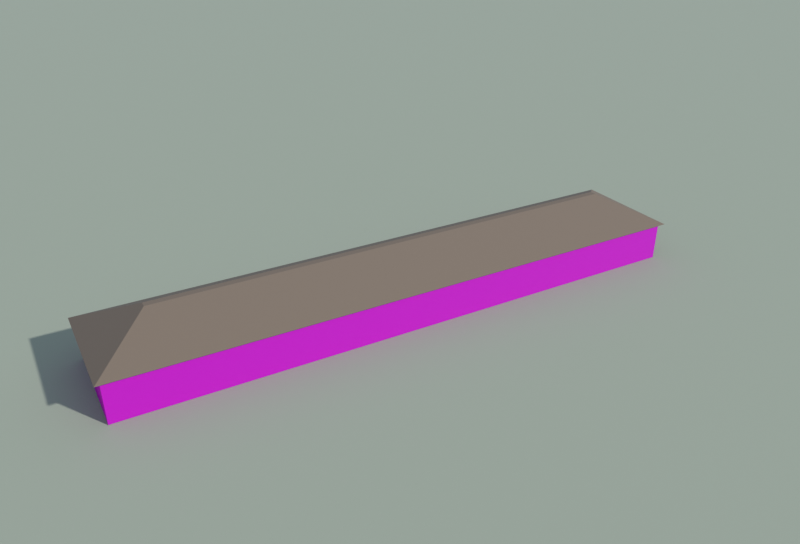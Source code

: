 # Source: kechuang4.blend  (saved by Blender 5.1.30; exported with 4.5.12 LTS)
import bpy
from mathutils import Matrix  # noqa: F401  (used for matrix-valued properties, if any)

bpy.ops.wm.read_factory_settings(use_empty=True)
scene = bpy.context.scene
scene.name = 'Scene'

# ---- collections
col_4 = bpy.data.collections.new('科创4号楼'); scene.collection.children.link(col_4)
col_preview = bpy.data.collections.new('_preview'); scene.collection.children.link(col_preview)

# ---- images (referenced by path relative to the original .blend; pixels are not part of the script)
import os
ASSET_DIR = os.environ.get("B2B_ASSET_DIR", "")  # directory of the original .blend (textures are referenced by path, not embedded)
HERE = os.path.dirname(os.path.abspath(__file__))  # packed textures are extracted next to this script under _unpacked/

def load_image(name, relpath, width, height, colorspace="sRGB"):
    """Load a texture the original file referenced (path relative to the .blend, or extracted next to this script)."""
    p = next((c for c in (os.path.join(HERE, relpath), os.path.join(ASSET_DIR, relpath)) if relpath and os.path.exists(c)), "")
    if p:
        img = bpy.data.images.load(p, check_existing=True)
        img.name = name
    else:  # same state as the original file: an image datablock whose file is absent (Cycles renders it pink)
        img = bpy.data.images.new(name, width, height)
        img.source = "FILE"
        img.filepath = "//" + (relpath or name)
    img.colorspace_settings.name = colorspace
    return img
img_of_facade_jpg = load_image('of_facade.jpg', 'textures/of_facade.jpg', 1024, 1024, 'sRGB')
img_of_facade_n_jpg = load_image('of_facade_n.jpg', 'textures/of_facade_n.jpg', 1024, 1024, 'Non-Color')

# ---- materials (node trees are filled in below, after node groups)
mat_of_facade = bpy.data.materials.new('of_facade')
mat_of_facade.use_backface_culling = True
mat_of_facade.diffuse_color = (0.6514, 0.4342, 0.2462, 1.0)
mat_white = bpy.data.materials.new('white')
mat_white.use_backface_culling = True
mat_white.diffuse_color = (0.8879, 0.8879, 0.855, 1.0)
mat_tile_brown = bpy.data.materials.new('tile_brown')
mat_tile_brown.use_backface_culling = True
mat_tile_brown.diffuse_color = (0.1981, 0.147, 0.107, 1.0)
mat_ground = bpy.data.materials.new('ground')
mat_ground.use_backface_culling = True
mat_ground.diffuse_color = (0.3663, 0.3968, 0.305, 1.0)

# ---- material node trees
mat_of_facade.use_nodes = True; mat_of_facade.node_tree.nodes.clear()
_N = mat_of_facade.node_tree.nodes; _L = mat_of_facade.node_tree.links
n0 = _N.new('ShaderNodeBsdfPrincipled'); n0.name = 'Principled BSDF'; n0.location = (-200, 100)
n0.inputs[2].default_value = 0.85
n1 = _N.new('ShaderNodeOutputMaterial'); n1.name = 'Material Output'; n1.location = (200, 100)
n2 = _N.new('ShaderNodeTexImage'); n2.name = 'Image Texture'; n2.location = (-400, 200)
n2.image = img_of_facade_jpg
n3 = _N.new('ShaderNodeTexImage'); n3.name = 'Image Texture.001'; n3.location = (0, 0)
n3.image = img_of_facade_n_jpg
n4 = _N.new('ShaderNodeNormalMap'); n4.name = 'Normal Map'; n4.location = (0, 0)
_L.new(n0.outputs[0], n1.inputs[0])
_L.new(n2.outputs[0], n0.inputs[0])
_L.new(n3.outputs[0], n4.inputs[1])
_L.new(n4.outputs[0], n0.inputs[5])
n1.is_active_output = True
mat_white.use_nodes = True; mat_white.node_tree.nodes.clear()
_N = mat_white.node_tree.nodes; _L = mat_white.node_tree.links
n0 = _N.new('ShaderNodeBsdfPrincipled'); n0.name = 'Principled BSDF'; n0.location = (-200, 100)
n0.inputs[0].default_value = (0.8879, 0.8879, 0.855, 1.0)
n0.inputs[2].default_value = 0.8
n1 = _N.new('ShaderNodeOutputMaterial'); n1.name = 'Material Output'; n1.location = (200, 100)
_L.new(n0.outputs[0], n1.inputs[0])
n1.is_active_output = True
mat_tile_brown.use_nodes = True; mat_tile_brown.node_tree.nodes.clear()
_N = mat_tile_brown.node_tree.nodes; _L = mat_tile_brown.node_tree.links
n0 = _N.new('ShaderNodeBsdfPrincipled'); n0.name = 'Principled BSDF'; n0.location = (-200, 100)
n0.inputs[0].default_value = (0.1981, 0.147, 0.107, 1.0)
n0.inputs[2].default_value = 0.8
n1 = _N.new('ShaderNodeOutputMaterial'); n1.name = 'Material Output'; n1.location = (200, 100)
_L.new(n0.outputs[0], n1.inputs[0])
n1.is_active_output = True
mat_ground.use_nodes = True; mat_ground.node_tree.nodes.clear()
_N = mat_ground.node_tree.nodes; _L = mat_ground.node_tree.links
n0 = _N.new('ShaderNodeBsdfPrincipled'); n0.name = 'Principled BSDF'; n0.location = (-200, 100)
n0.inputs[0].default_value = (0.3663, 0.3968, 0.305, 1.0)
n0.inputs[2].default_value = 1.0
n1 = _N.new('ShaderNodeOutputMaterial'); n1.name = 'Material Output'; n1.location = (200, 100)
_L.new(n0.outputs[0], n1.inputs[0])
n1.is_active_output = True

# ---- world
world_sky = bpy.data.worlds.new('sky'); scene.world = world_sky
world_sky.use_nodes = True; world_sky.node_tree.nodes.clear()
_N = world_sky.node_tree.nodes; _L = world_sky.node_tree.links
n0 = _N.new('ShaderNodeBackground'); n0.name = 'Background'; n0.location = (-200, 100)
n0.inputs[0].default_value = (0.55, 0.7, 0.92, 1.0)
n0.inputs[1].default_value = 0.55
n1 = _N.new('ShaderNodeOutputWorld'); n1.name = 'World Output'; n1.location = (200, 100)
_L.new(n0.outputs[0], n1.inputs[0])
n1.is_active_output = True

# ---- cameras
cam_cam = bpy.data.cameras.new('cam')
cam_cam.clip_end = 841.2
cam_cam.lens = 35.0

# ---- lights
light_sun = bpy.data.lights.new('sun', 'SUN')
light_sun.angle = 0.03491
light_sun.energy = 3.0

# ---- meshes
me_4 = bpy.data.meshes.new('科创4号楼')
me_4.from_pydata([(-32.76, 3.195, 0.0), (-31.79, -8.505, 0.0), (-31.79, -8.505, 4.5), (-32.76, 3.195, 4.5), (32.76, -3.195, 0.0), (32.76, -3.195, 4.5), (31.79, 8.505, 0.0), (31.79, 8.505, 4.5), (-32.87, 3.286, 4.24), (-31.88, -8.613, 4.24), (-31.88, -8.613, 4.46), (-32.87, 3.286, 4.46), (32.87, -3.286, 4.24), (32.87, -3.286, 4.46), (31.88, 8.613, 4.24), (31.88, 8.613, 4.46), (-31.79, -8.505, 4.46), (-32.76, 3.195, 4.46), (32.76, -3.195, 4.46), (31.79, 8.505, 4.46), (-32.76, 3.195, 4.24), (-31.79, -8.505, 4.24), (32.76, -3.195, 4.24), (31.79, 8.505, 4.24), (-33.3, 3.652, 4.5), (-32.25, -9.044, 4.5), (-26.76, -2.573, 7.5), (-26.82, -1.835, 7.5), (33.3, -3.652, 4.5), (26.82, 1.835, 7.5), (32.25, 9.044, 4.5), (26.76, 2.573, 7.5)], [], [(0, 1, 2, 3), (1, 4, 5, 2), (4, 6, 7, 5), (6, 0, 3, 7), (8, 9, 10, 11), (9, 12, 13, 10), (12, 14, 15, 13), (14, 8, 11, 15), (11, 10, 16, 17), (10, 13, 18, 16), (13, 15, 19, 18), (15, 11, 17, 19), (8, 20, 21, 9), (9, 21, 22, 12), (12, 22, 23, 14), (14, 23, 20, 8), (24, 25, 26, 27), (25, 28, 29, 26), (28, 30, 31, 29), (30, 24, 27, 31), (27, 26, 29, 31)])
me_4.polygons.foreach_set('material_index', [0, 0, 0, 0, 1, 1, 1, 1, 1, 1, 1, 1, 1, 1, 1, 1, 2, 2, 2, 2, 2])
_uv = me_4.uv_layers.new(name='UVMap')
_uv.uv.foreach_set('vector', [0.0, 0.0, 3.0, 0.0, 3.0, 1.0, 0.0, 1.0, 0.0, 0.0, 19.0, 0.0, 19.0, 1.0, 0.0, 1.0, 0.0, 0.0, 3.0, 0.0, 3.0, 1.0, 0.0, 1.0, 0.0, 0.0, 19.0, 0.0, 19.0, 1.0, 0.0, 1.0, 0.0, 4.24, 3.0, 4.24, 3.0, 4.46, 0.0, 4.46, 0.0, 4.24, 16.0, 4.24, 16.0, 4.46, 0.0, 4.46, 0.0, 4.24, 3.0, 4.24, 3.0, 4.46, 0.0, 4.46, 0.0, 4.24, 16.0, 4.24, 16.0, 4.46, 0.0, 4.46, 0.0, 0.0, 5.97, 5.551e-17, 5.92, 0.05, 0.05003, 0.05, 0.0, 0.0, 32.48, 0.0, 32.43, 0.05, 0.04997, 0.05, 0.0, 0.0, 5.97, 5.551e-17, 5.92, 0.05, 0.05003, 0.05, 0.0, 0.0, 32.48, 4.441e-16, 32.43, 0.05, 0.04997, 0.05, 0.0, 0.0, 0.0, 0.0, 0.0, 0.0, 0.0, 0.0, 0.0, 0.0, 0.0, 0.0, 0.0, 0.0, 0.0, 0.0, 0.0, 0.0, 0.0, 0.0, 0.0, 0.0, 0.0, 0.0, 0.0, 0.0, 0.0, 0.0, 0.0, 0.0, 0.0, 0.0, 0.0, 0.0, 6.37, 0.0, 3.372, 3.354, 3.002, 3.354, 0.0, 0.0, 32.88, 0.0, 29.88, 3.354, 2.998, 3.354, 0.0, 0.0, 6.37, 1.11e-16, 3.372, 3.354, 3.002, 3.354, 0.0, 0.0, 32.88, 0.0, 29.88, 3.354, 2.998, 3.354, 311.0, 192.5, 311.0, 192.3, 324.4, 193.4, 324.4, 193.6])
me_4.materials.append(mat_of_facade)
me_4.materials.append(mat_white)
me_4.materials.append(mat_tile_brown)
me_4.update()
me_ground = bpy.data.meshes.new('ground')
me_ground.from_pydata([(-277.7, -277.7, -0.02), (277.7, -277.7, -0.02), (277.7, 277.7, -0.02), (-277.7, 277.7, -0.02)], [], [(0, 1, 2, 3)])
me_ground.materials.append(mat_ground)
me_ground.update()

# ---- objects
ob_4 = bpy.data.objects.new('科创4号楼', me_4)
ob_ground = bpy.data.objects.new('ground', me_ground)
ob_sun = bpy.data.objects.new('sun', light_sun)
ob_cam = bpy.data.objects.new('cam', cam_cam)

# ---- transforms, parenting, visibility, modifiers, constraints
ob_4.location = (0.0, 0.0, 0.0)
ob_ground.location = (0.0, 0.0, 0.0)
ob_sun.location = (0.0, 0.0, 0.0)
ob_sun.rotation_euler = (0.9979, -2.345e-08, 0.6327)
ob_cam.location = (-31.39, -67.31, 43.24)
ob_cam.rotation_euler = (1.082, -5.75e-09, -0.4363)

# ---- collection membership
col_4.objects.link(ob_4)
col_preview.objects.link(ob_ground)
col_preview.objects.link(ob_sun)
col_preview.objects.link(ob_cam)

# ---- scene / render settings (as saved in the file)
scene.camera = ob_cam
scene.frame_start = 1; scene.frame_end = 250; scene.frame_set(1)
scene.render.engine = 'BLENDER_EEVEE_NEXT'
scene.render.image_settings.file_format = 'JPEG'
scene.render.image_settings.color_mode = 'RGB'
scene.render.image_settings.quality = 88
scene.render.resolution_x = 1000
scene.render.resolution_y = 680
scene.render.bake_bias = 0.0
scene.render.bake_samples = 0
scene.cycles.sampling_pattern = 'TABULATED_SOBOL'
scene.eevee.taa_render_samples = 32
scene.eevee.use_volume_custom_range = False
scene.view_settings.view_transform = 'Standard'
bpy.context.view_layer.update()
